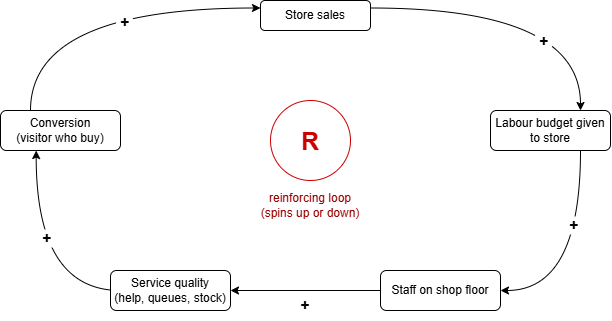

The diagram above was exported from draw.io. Its source (the exported page's mxGraphModel, read from the mxfile embedded in the PNG):
<mxGraphModel dx="858" dy="468" grid="1" gridSize="10" guides="1" tooltips="1" connect="1" arrows="1" fold="1" page="1" pageScale="1" pageWidth="850" pageHeight="1100" math="0" shadow="0">
  <root>
    <mxCell id="0" />
    <mxCell id="1" parent="0" />
    <mxCell id="MsdhMsmr-DBdLfbt43oX-9" edge="1" parent="1" source="-a8fG8SeVUBdZMWhM68Y-1" style="edgeStyle=orthogonalEdgeStyle;curved=1;rounded=0;curveGeometry=1;orthogonalLoop=1;jettySize=auto;html=1;exitX=1;exitY=0.25;exitDx=0;exitDy=0;entryX=0.75;entryY=0;entryDx=0;entryDy=0;defaultLabelBackgroundColor=page;labelPadding=0 4;" target="-a8fG8SeVUBdZMWhM68Y-5">
      <mxGeometry relative="1" as="geometry" />
    </mxCell>
    <mxCell id="MsdhMsmr-DBdLfbt43oX-10" connectable="0" parent="MsdhMsmr-DBdLfbt43oX-9" style="edgeLabel;html=1;align=center;verticalAlign=middle;resizable=0;points=[];inheritText=1;defaultLabelBackgroundColor=page;labelPadding=0 4;" value="&lt;b&gt;&lt;font style=&quot;font-size: 15px;&quot;&gt;+&lt;/font&gt;&lt;/b&gt;" vertex="1">
      <mxGeometry relative="1" x="0.3709" y="1" as="geometry">
        <mxPoint as="offset" />
      </mxGeometry>
    </mxCell>
    <mxCell id="-a8fG8SeVUBdZMWhM68Y-1" parent="1" style="rounded=1;whiteSpace=wrap;html=1;roundedPerimeter=1;" value="Store sales" vertex="1">
      <mxGeometry height="30" width="110" x="360" y="130" as="geometry" />
    </mxCell>
    <mxCell id="MsdhMsmr-DBdLfbt43oX-7" edge="1" parent="1" source="-a8fG8SeVUBdZMWhM68Y-2" style="edgeStyle=orthogonalEdgeStyle;curved=1;rounded=0;curveGeometry=1;orthogonalLoop=1;jettySize=auto;html=1;exitX=0.25;exitY=0;exitDx=0;exitDy=0;entryX=0;entryY=0.25;entryDx=0;entryDy=0;defaultLabelBackgroundColor=page;labelPadding=0 4;" target="-a8fG8SeVUBdZMWhM68Y-1">
      <mxGeometry relative="1" as="geometry" />
    </mxCell>
    <mxCell id="MsdhMsmr-DBdLfbt43oX-8" connectable="0" parent="MsdhMsmr-DBdLfbt43oX-7" style="edgeLabel;html=1;align=center;verticalAlign=middle;resizable=0;points=[];inheritText=1;defaultLabelBackgroundColor=page;labelPadding=0 4;" value="&lt;b&gt;&lt;font style=&quot;font-size: 15px;&quot;&gt;+&lt;/font&gt;&lt;/b&gt;" vertex="1">
      <mxGeometry relative="1" x="0.0101" as="geometry">
        <mxPoint as="offset" />
      </mxGeometry>
    </mxCell>
    <mxCell id="-a8fG8SeVUBdZMWhM68Y-2" parent="1" style="rounded=1;whiteSpace=wrap;html=1;roundedPerimeter=1;" value="Conversion&lt;div&gt;(visitor who buy)&lt;/div&gt;" vertex="1">
      <mxGeometry height="40" width="120" x="100" y="240" as="geometry" />
    </mxCell>
    <mxCell id="MsdhMsmr-DBdLfbt43oX-13" edge="1" parent="1" source="-a8fG8SeVUBdZMWhM68Y-3" style="edgeStyle=orthogonalEdgeStyle;curved=1;rounded=0;curveGeometry=1;orthogonalLoop=1;jettySize=auto;html=1;defaultLabelBackgroundColor=page;labelPadding=0 4;" target="-a8fG8SeVUBdZMWhM68Y-4">
      <mxGeometry relative="1" as="geometry" />
    </mxCell>
    <mxCell id="-a8fG8SeVUBdZMWhM68Y-3" parent="1" style="rounded=1;whiteSpace=wrap;html=1;roundedPerimeter=1;" value="Staff on shop floor" vertex="1">
      <mxGeometry height="40" width="120" x="480" y="400" as="geometry" />
    </mxCell>
    <mxCell id="MsdhMsmr-DBdLfbt43oX-5" edge="1" parent="1" style="edgeStyle=orthogonalEdgeStyle;curved=1;rounded=0;curveGeometry=1;orthogonalLoop=1;jettySize=auto;html=1;exitX=0;exitY=0;exitDx=0;exitDy=0;entryX=0.178;entryY=1.063;entryDx=0;entryDy=0;defaultLabelBackgroundColor=page;labelPadding=0 4;">
      <mxGeometry relative="1" as="geometry">
        <mxPoint x="219.9973593128809" y="419.9973593128806" as="sourcePoint" />
        <mxPoint x="135.683836589698" y="280.04" as="targetPoint" />
      </mxGeometry>
    </mxCell>
    <mxCell id="MsdhMsmr-DBdLfbt43oX-6" connectable="0" parent="MsdhMsmr-DBdLfbt43oX-5" style="edgeLabel;html=1;align=center;verticalAlign=middle;resizable=0;points=[];inheritText=1;defaultLabelBackgroundColor=page;labelPadding=0 4;" value="&lt;font style=&quot;font-size: 15px;&quot;&gt;&lt;b style=&quot;&quot;&gt;+&lt;/b&gt;&lt;/font&gt;" vertex="1">
      <mxGeometry relative="1" x="0.045" y="3" as="geometry">
        <mxPoint as="offset" />
      </mxGeometry>
    </mxCell>
    <mxCell id="-a8fG8SeVUBdZMWhM68Y-4" parent="1" style="rounded=1;whiteSpace=wrap;html=1;roundedPerimeter=1;" value="Service quality&lt;div&gt;(help, queues, stock)&lt;/div&gt;" vertex="1">
      <mxGeometry height="40" width="120" x="210" y="400" as="geometry" />
    </mxCell>
    <mxCell id="MsdhMsmr-DBdLfbt43oX-11" edge="1" parent="1" source="-a8fG8SeVUBdZMWhM68Y-5" style="edgeStyle=orthogonalEdgeStyle;curved=1;rounded=0;curveGeometry=1;orthogonalLoop=1;jettySize=auto;html=1;exitX=0.75;exitY=1;exitDx=0;exitDy=0;entryX=1;entryY=0.5;entryDx=0;entryDy=0;defaultLabelBackgroundColor=page;labelPadding=0 4;" target="-a8fG8SeVUBdZMWhM68Y-3">
      <mxGeometry relative="1" as="geometry" />
    </mxCell>
    <mxCell id="MsdhMsmr-DBdLfbt43oX-12" connectable="0" parent="MsdhMsmr-DBdLfbt43oX-11" style="edgeLabel;html=1;align=center;verticalAlign=middle;resizable=0;points=[];inheritText=1;defaultLabelBackgroundColor=page;labelPadding=0 4;" value="&lt;b&gt;&lt;font style=&quot;font-size: 15px;&quot;&gt;+&lt;/font&gt;&lt;/b&gt;" vertex="1">
      <mxGeometry relative="1" x="-0.1729" as="geometry">
        <mxPoint as="offset" />
      </mxGeometry>
    </mxCell>
    <mxCell id="-a8fG8SeVUBdZMWhM68Y-5" parent="1" style="rounded=1;whiteSpace=wrap;html=1;roundedPerimeter=1;" value="Labour budget given to store" vertex="1">
      <mxGeometry height="40" width="120" x="590" y="240" as="geometry" />
    </mxCell>
    <mxCell id="ZL2tzzHtm2nLJvxNLkqT-1" parent="1" style="ellipse;whiteSpace=wrap;html=1;shapeInside=1;aspect=fixed;fontColor=#CC0000;strokeColor=#CC0000;" value="&lt;font style=&quot;font-size: 25px; background-color: light-dark(#ffffff, var(--ge-dark-color, #121212));&quot;&gt;&lt;b&gt;R&lt;/b&gt;&lt;/font&gt;" vertex="1">
      <mxGeometry height="80" width="80" x="370" y="230" as="geometry" />
    </mxCell>
    <mxCell id="LNFxgTceIudHT52EsWrZ-1" parent="1" style="text;html=1;whiteSpace=wrap;strokeColor=none;fillColor=none;align=center;verticalAlign=middle;rounded=0;fontColor=light-dark(#990000,#EDEDED);" value="reinforcing loop&lt;div&gt;(spins up or down)&lt;/div&gt;" vertex="1">
      <mxGeometry height="30" width="110" x="355" y="320" as="geometry" />
    </mxCell>
    <mxCell id="MsdhMsmr-DBdLfbt43oX-1" edge="1" parent="1" source="-a8fG8SeVUBdZMWhM68Y-1" style="edgeStyle=orthogonalEdgeStyle;curved=1;rounded=0;curveGeometry=1;orthogonalLoop=1;jettySize=auto;html=1;innerLoopWaypoints=1;exitX=0.5;exitY=1;exitDx=0;exitDy=0;defaultLabelBackgroundColor=page;labelPadding=0 4;" target="-a8fG8SeVUBdZMWhM68Y-1">
      <mxGeometry relative="1" as="geometry" />
    </mxCell>
    <mxCell id="MsdhMsmr-DBdLfbt43oX-14" parent="1" style="text;html=1;whiteSpace=wrap;strokeColor=none;fillColor=none;align=center;verticalAlign=middle;rounded=0;" value="&lt;b&gt;&lt;font style=&quot;font-size: 15px;&quot;&gt;+&lt;/font&gt;&lt;/b&gt;" vertex="1">
      <mxGeometry height="30" width="60" x="375" y="420" as="geometry" />
    </mxCell>
  </root>
</mxGraphModel>